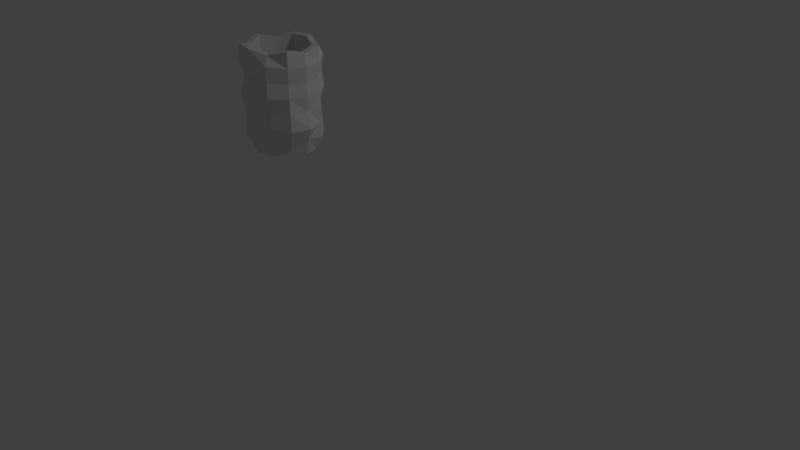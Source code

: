 # Source: bag.blend  (saved by Blender 2.78.0; exported with 4.5.12 LTS)
import bpy
from mathutils import Matrix  # noqa: F401  (used for matrix-valued properties, if any)

bpy.ops.wm.read_factory_settings(use_empty=True)
scene = bpy.context.scene
scene.name = 'Scene'

# ---- collections
col_collection_1 = bpy.data.collections.new('Collection 1'); scene.collection.children.link(col_collection_1)

# ---- materials (node trees are filled in below, after node groups)
mat_bag = bpy.data.materials.new('bag')
mat_bag.alpha_threshold = 0.0
mat_bag.use_transparent_shadow = False
mat_bag.roughness = 0.5

# ---- material node trees

# ---- world
world_world = bpy.data.worlds.new('World'); scene.world = world_world
world_world.color = (0.05088, 0.05088, 0.05088)
world_world.use_sun_shadow = False
world_world.sun_shadow_jitter_overblur = 0.0
world_world.cycles.sampling_method = 'MANUAL'

# ---- cameras
cam_camera = bpy.data.cameras.new('Camera')
cam_camera.clip_end = 100.0
cam_camera.lens = 35.0
cam_camera.sensor_width = 32.0
cam_camera.sensor_height = 18.0
cam_camera.ortho_scale = 7.314
cam_camera.dof.focus_distance = 0.0
cam_camera.dof.aperture_fstop = 128.0

# ---- lights
light_lamp = bpy.data.lights.new('Lamp', 'POINT')
light_lamp.transmission_factor = 0.0
light_lamp.cutoff_distance = 30.0
light_lamp.energy = 100.0
light_lamp.shadow_buffer_clip_start = 1.001
light_lamp.shadow_soft_size = 0.1
light_lamp.shadow_maximum_resolution = 0.006
light_lamp.use_absolute_resolution = True

# ---- meshes
me_cylinder = bpy.data.meshes.new('Cylinder')
me_cylinder.from_pydata([(0.005369, 0.006604, -0.8448), (1.617e-09, 1.46, 1.014), (0.4685, 1.166, 0.9387), (0.8736, 0.7309, 1.014), (0.9316, 0.006604, 0.9387), (0.8736, -0.7276, 1.014), (0.4685, -1.153, 0.9387), (1.539e-07, -1.457, 1.014), (-0.5044, -1.261, 1.014), (-0.7967, -0.663, 0.9387), (-1.009, 0.001638, 1.014), (-0.7967, 0.6762, 0.9387), (-0.5044, 1.265, 1.014), (0.005369, 1.107, -0.6668), (1.617e-09, 1.46, -0.4995), (0.005369, 1.421, -0.2439), (0.005369, 1.346, 0.01249), (4.578e-09, 1.542, 0.2584), (1.617e-09, 1.46, 0.5093), (0.005369, 1.421, 0.7343), (0.5327, 1.336, 0.7911), (0.5044, 1.265, 0.5093), (0.5327, 1.336, 0.2584), (0.4685, 1.166, 0.01249), (0.4945, 1.232, -0.2439), (0.5044, 1.265, -0.4995), (0.415, 1.039, -0.735), (0.8526, 0.7141, 0.7343), (0.8075, 0.6762, 0.4756), (0.8526, 0.7141, 0.2452), (0.8736, 0.7309, 0.0049), (0.8526, 0.7141, -0.2439), (0.8736, 0.7309, -0.4995), (0.7188, 0.6001, -0.735), (0.9836, 0.006818, 0.7343), (0.9316, 0.006604, 0.4756), (0.9836, 0.006818, 0.2452), (0.9316, 0.006604, 0.01249), (1.065, 0.001872, -0.2744), (0.9316, 0.006604, -0.4506), (0.83, 7.374e-05, -0.735), (0.8526, -0.7004, 0.7343), (0.8075, -0.663, 0.4756), (0.8526, -0.7004, 0.2452), (0.8736, -0.7276, 0.0049), (0.9227, -0.7684, -0.2744), (0.8075, -0.663, -0.4506), (0.6653, -0.5458, -0.6668), (0.5327, -1.332, 0.7911), (0.5044, -1.261, 0.5093), (0.5327, -1.332, 0.2584), (0.4685, -1.153, 0.01249), (0.4945, -1.218, -0.2439), (0.4685, -1.153, -0.4506), (0.415, -1.039, -0.735), (1.655e-07, -1.539, 0.7911), (0.005369, -1.333, 0.4756), (1.658e-07, -1.744, 0.2497), (0.005369, -1.519, -0.01756), (0.00537, -1.408, -0.2439), (0.005369, -1.333, -0.4506), (1.277e-07, -1.276, -0.7305), (-0.5327, -1.332, 0.7911), (-0.4577, -1.153, 0.4756), (-0.5327, -1.332, 0.2584), (-0.5044, -1.261, 0.0049), (-0.4838, -1.218, -0.2439), (-0.5044, -1.261, -0.4995), (-0.3757, -0.9491, -0.6668), (-0.9227, -0.7684, 0.7911), (-0.8736, -0.7276, 0.5093), (-0.9227, -0.7684, 0.2584), (-0.7967, -0.663, 0.01249), (-0.8418, -0.7004, -0.2439), (-0.8736, -0.7276, -0.4995), (-0.7188, -0.6, -0.735), (-1.065, 0.001871, 0.7911), (-0.9208, 0.006604, 0.4756), (-1.065, 0.001871, 0.2584), (-1.009, 0.001638, 0.0049), (-0.9729, 0.006818, -0.2439), (-1.009, 0.001638, -0.4995), (-0.7567, 0.005167, -0.6668), (-0.8418, 0.7141, 0.7343), (-0.7967, 0.6762, 0.4756), (-0.8418, 0.7141, 0.2452), (-0.8736, 0.7309, 0.0049), (-0.9227, 0.7721, -0.2744), (-0.8736, 0.7309, -0.4995), (-0.6546, 0.5561, -0.6668), (-0.4838, 1.232, 0.7343), (-0.4577, 1.166, 0.4756), (-0.4838, 1.232, 0.2452), (-0.5044, 1.265, 0.0049), (-0.4838, 1.232, -0.2439), (-0.4577, 1.166, -0.4506), (-0.3757, 0.9594, -0.6668), (6.54e-05, 1.219, 1.008), (0.3908, 0.9735, 0.9459), (0.7288, 0.6103, 1.008), (0.7771, 0.006124, 0.9459), (0.7288, -0.6063, 1.008), (0.3908, -0.9613, 0.9459), (6.553e-05, -1.215, 1.008), (-0.4206, -1.052, 1.008), (-0.6645, -0.5524, 0.9459), (-0.8414, 0.001981, 1.008), (-0.6645, 0.5647, 0.9459), (-0.4206, 1.056, 1.008), (-0.01081, 1.091, -0.6042), (0.3388, 0.8713, -0.6601), (0.6411, 0.5463, -0.6042), (0.6843, 0.005869, -0.6601), (0.6411, -0.542, -0.6042), (0.3388, -0.8596, -0.6601), (-0.01081, -1.086, -0.6042), (-0.3872, -0.9404, -0.6042), (-0.6053, -0.4938, -0.6601), (-0.7635, 0.002163, -0.6042), (-0.6053, 0.5055, -0.6601), (-0.3872, 0.9447, -0.6042)], [], [(19, 1, 2, 20), (20, 2, 3, 27), (27, 3, 4, 34), (34, 4, 5, 41), (41, 5, 6, 48), (48, 6, 7, 55), (55, 7, 8, 62), (62, 8, 9, 69), (69, 9, 10, 76), (76, 10, 11, 83), (9, 8, 104, 105), (83, 11, 12, 90), (90, 12, 1, 19), (0, 96, 13), (96, 95, 14, 13), (95, 94, 15, 14), (94, 93, 16, 15), (93, 92, 17, 16), (92, 91, 18, 17), (91, 90, 19, 18), (0, 89, 96), (89, 88, 95, 96), (88, 87, 94, 95), (87, 86, 93, 94), (86, 85, 92, 93), (85, 84, 91, 92), (84, 83, 90, 91), (0, 82, 89), (82, 81, 88, 89), (81, 80, 87, 88), (80, 79, 86, 87), (79, 78, 85, 86), (78, 77, 84, 85), (77, 76, 83, 84), (0, 75, 82), (75, 74, 81, 82), (74, 73, 80, 81), (73, 72, 79, 80), (72, 71, 78, 79), (71, 70, 77, 78), (70, 69, 76, 77), (0, 68, 75), (68, 67, 74, 75), (67, 66, 73, 74), (66, 65, 72, 73), (65, 64, 71, 72), (64, 63, 70, 71), (63, 62, 69, 70), (0, 61, 68), (61, 60, 67, 68), (60, 59, 66, 67), (59, 58, 65, 66), (58, 57, 64, 65), (57, 56, 63, 64), (56, 55, 62, 63), (0, 54, 61), (54, 53, 60, 61), (53, 52, 59, 60), (52, 51, 58, 59), (51, 50, 57, 58), (50, 49, 56, 57), (49, 48, 55, 56), (0, 47, 54), (47, 46, 53, 54), (46, 45, 52, 53), (45, 44, 51, 52), (44, 43, 50, 51), (43, 42, 49, 50), (42, 41, 48, 49), (0, 40, 47), (40, 39, 46, 47), (39, 38, 45, 46), (38, 37, 44, 45), (37, 36, 43, 44), (36, 35, 42, 43), (35, 34, 41, 42), (0, 33, 40), (33, 32, 39, 40), (32, 31, 38, 39), (31, 30, 37, 38), (30, 29, 36, 37), (29, 28, 35, 36), (28, 27, 34, 35), (0, 26, 33), (26, 25, 32, 33), (25, 24, 31, 32), (24, 23, 30, 31), (23, 22, 29, 30), (22, 21, 28, 29), (21, 20, 27, 28), (0, 13, 26), (13, 14, 25, 26), (14, 15, 24, 25), (15, 16, 23, 24), (16, 17, 22, 23), (17, 18, 21, 22), (18, 19, 20, 21), (101, 100, 112, 113), (6, 5, 101, 102), (1, 12, 108, 97), (3, 2, 98, 99), (10, 9, 105, 106), (7, 6, 102, 103), (4, 3, 99, 100), (11, 10, 106, 107), (2, 1, 97, 98), (8, 7, 103, 104), (5, 4, 100, 101), (12, 11, 107, 108), (110, 109, 120, 119, 118, 117, 116, 115, 114, 113, 112, 111), (108, 107, 119, 120), (98, 97, 109, 110), (105, 104, 116, 117), (102, 101, 113, 114), (97, 108, 120, 109), (99, 98, 110, 111), (106, 105, 117, 118), (103, 102, 114, 115), (100, 99, 111, 112), (107, 106, 118, 119), (104, 103, 115, 116)])
me_cylinder.materials.append(mat_bag)
me_cylinder.use_remesh_preserve_volume = False
me_cylinder.use_remesh_preserve_attributes = False
me_cylinder.use_mirror_vertex_groups = False
me_cylinder.update()

# ---- objects
ob_cylinder = bpy.data.objects.new('Cylinder', me_cylinder)
ob_lamp = bpy.data.objects.new('Lamp', light_lamp)
ob_camera = bpy.data.objects.new('Camera', cam_camera)

# ---- transforms, parenting, visibility, modifiers, constraints
ob_cylinder.location = (0.0, -1.187, 2.302)
ob_cylinder.scale = (0.4478, 0.284, 0.6658)
ob_cylinder.lineart.crease_threshold = 0.0
_m = ob_cylinder.modifiers.new('Triangulate', 'TRIANGULATE')
ob_lamp.location = (4.076, 1.005, 5.904)
ob_lamp.rotation_euler = (0.6503, 0.05522, 1.866)
ob_lamp.lock_rotations_4d = False
ob_lamp.empty_display_type = 'ARROWS'
ob_lamp.color = (0.0, 0.0, 0.0, 0.0)
ob_lamp.lineart.crease_threshold = 0.0
ob_camera.location = (7.481, -6.508, 5.344)
ob_camera.rotation_euler = (1.109, 0.0, 0.8149)
ob_camera.lock_rotations_4d = False
ob_camera.empty_display_type = 'ARROWS'
ob_camera.color = (0.0, 0.0, 0.0, 0.0)
ob_camera.display_type = 'WIRE'
ob_camera.lineart.crease_threshold = 0.0

# ---- collection membership
col_collection_1.objects.link(ob_cylinder)
col_collection_1.objects.link(ob_lamp)
col_collection_1.objects.link(ob_camera)

# ---- scene / render settings (as saved in the file)
scene.camera = ob_camera
scene.frame_start = 1; scene.frame_end = 250; scene.frame_set(1)
scene.render.engine = 'BLENDER_EEVEE_NEXT'
scene.render.resolution_percentage = 50
scene.render.dither_intensity = 0.0
scene.cycles.use_denoising = False
scene.cycles.samples = 128
scene.cycles.sampling_pattern = 'TABULATED_SOBOL'
scene.cycles.light_sampling_threshold = 0.0
scene.cycles.use_adaptive_sampling = False
scene.cycles.use_light_tree = False
scene.cycles.blur_glossy = 0.0
scene.cycles.sample_clamp_indirect = 0.0
scene.view_settings.view_transform = 'Standard'
bpy.context.view_layer.update()
